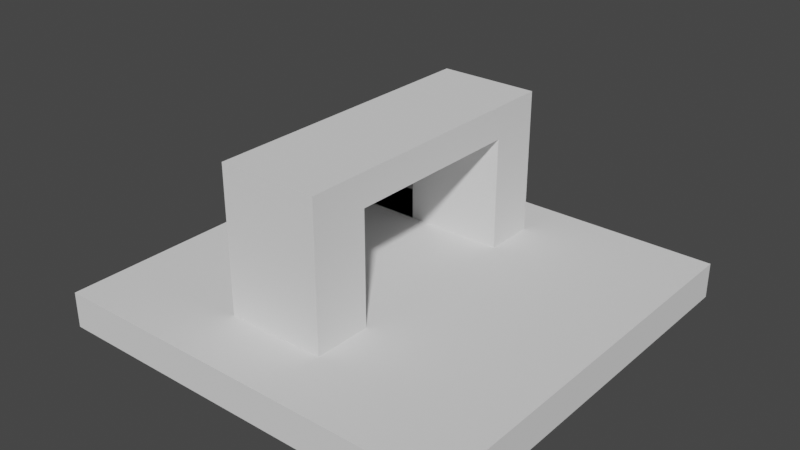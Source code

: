 # Source: Simple.blend  (saved by Blender 2.90.8; exported with 4.5.12 LTS)
import bpy
from mathutils import Matrix  # noqa: F401  (used for matrix-valued properties, if any)

bpy.ops.wm.read_factory_settings(use_empty=True)
scene = bpy.context.scene
scene.name = 'Scene'

# ---- collections
col_collection = bpy.data.collections.new('Collection'); scene.collection.children.link(col_collection)

# ---- world
world_world = bpy.data.worlds.new('World'); scene.world = world_world
world_world.use_nodes = True; world_world.node_tree.nodes.clear()
_N = world_world.node_tree.nodes; _L = world_world.node_tree.links
n0 = _N.new('ShaderNodeOutputWorld'); n0.name = 'World Output'; n0.location = (300, 300)
n1 = _N.new('ShaderNodeBackground'); n1.name = 'Background'; n1.location = (10, 300)
n1.inputs[0].default_value = (0.05088, 0.05088, 0.05088, 1.0)
_L.new(n1.outputs[0], n0.inputs[0])
n0.is_active_output = True
world_world.color = (0.05088, 0.05088, 0.05088)
world_world.use_sun_shadow = False
world_world.sun_shadow_jitter_overblur = 0.0

# ---- meshes
me_plane = bpy.data.meshes.new('Plane')
me_plane.from_pydata([(-12.5, -12.5, 0.0), (12.5, -12.5, 0.0), (-12.5, 12.5, 0.0), (12.5, 12.5, 0.0), (-12.5, -8.574, 0.0), (12.5, -8.574, 0.0), (12.5, -5.032, 0.0), (-12.5, -5.032, 0.0), (-4.154, -12.5, 0.0), (-4.154, 12.5, 0.0), (-4.154, -8.574, 0.0), (-4.154, -5.032, 0.0), (1.936, -12.5, 0.0), (1.936, 12.5, 0.0), (1.936, -8.574, 0.0), (1.936, -5.032, 0.0), (12.5, 6.2, 0.0), (-12.5, 6.2, 0.0), (-4.154, 6.2, 0.0), (1.936, 6.2, 0.0), (12.5, 9.35, 0.0), (-4.154, 9.35, 0.0), (1.936, 9.35, 0.0), (-12.5, 9.35, 0.0), (1.936, -8.574, 8.76), (-4.154, -8.574, 8.76), (1.936, -5.032, 8.76), (-4.154, -5.032, 8.76), (1.936, 6.2, 8.76), (-4.154, 6.2, 8.76), (-4.154, 9.35, 8.76), (1.936, 9.35, 8.76), (-4.154, 6.2, 6.816), (-4.154, 9.35, 6.816), (1.936, 6.2, 6.816), (1.936, 9.35, 6.816), (-4.154, -8.574, 6.816), (-4.154, -5.032, 6.816), (1.936, -8.574, 6.816), (1.936, -5.032, 6.816), (-12.5, -8.574, -2.167), (-12.5, -12.5, -2.167), (1.936, -12.5, -2.167), (12.5, -12.5, -2.167), (12.5, 9.35, -2.167), (12.5, 12.5, -2.167), (-4.154, 12.5, -2.167), (-12.5, 12.5, -2.167), (-12.5, -5.032, -2.167), (12.5, -8.574, -2.167), (-4.154, -8.574, -2.167), (12.5, -5.032, -2.167), (-12.5, 6.2, -2.167), (-4.154, -5.032, -2.167), (-4.154, -12.5, -2.167), (1.936, 12.5, -2.167), (1.936, -8.574, -2.167), (1.936, -5.032, -2.167), (-4.154, 9.35, -2.167), (1.936, 9.35, -2.167), (12.5, 6.2, -2.167), (-12.5, 9.35, -2.167), (-4.154, 6.2, -2.167), (1.936, 6.2, -2.167)], [], [(13, 55, 46, 9), (3, 45, 55, 13), (9, 46, 47, 2), (23, 61, 52, 17), (0, 41, 54, 8), (36, 38, 24, 25), (8, 54, 42, 12), (20, 44, 45, 3), (6, 51, 60, 16), (16, 60, 44, 20), (37, 36, 25, 27), (12, 42, 43, 1), (17, 52, 48, 7), (25, 24, 26, 27), (29, 28, 31, 30), (33, 32, 29, 30), (38, 39, 26, 24), (35, 33, 30, 31), (34, 35, 31, 28), (19, 22, 35, 34), (22, 21, 33, 35), (18, 19, 34, 32), (21, 18, 32, 33), (15, 11, 37, 39), (14, 15, 39, 38), (17, 7, 6, 16), (10, 14, 38, 36), (27, 26, 28, 29), (34, 39, 37, 32), (26, 39, 34, 28), (32, 37, 27, 29), (59, 55, 45, 44), (42, 56, 49, 43), (56, 57, 51, 49), (40, 48, 53, 50), (41, 40, 50, 54), (61, 47, 46, 58), (54, 50, 56, 42), (58, 46, 55, 59), (53, 62, 63, 57), (48, 52, 62, 53), (57, 63, 60, 51), (52, 61, 58, 62), (63, 59, 44, 60), (7, 48, 40, 4), (2, 47, 61, 23), (4, 10, 11, 7), (1, 43, 49, 5), (0, 8, 10, 4), (14, 10, 8, 12), (62, 58, 59, 63), (50, 53, 57, 56), (37, 11, 10, 36), (5, 49, 51, 6), (4, 40, 41, 0), (23, 17, 18, 21), (20, 3, 2, 23), (16, 20, 23, 17), (6, 15, 14, 5), (12, 1, 5, 14)])
_uv = me_plane.uv_layers.new(name='UVMap')
_uv.uv.foreach_set('vector', [0.9116, 0.2113, 0.9558, 0.2113, 0.9558, 0.3331, 0.9116, 0.3331, 0.9116, 0.0, 0.9558, 0.0, 0.9558, 0.2113, 0.9116, 0.2113, 0.9116, 0.3331, 0.9558, 0.3331, 0.9558, 0.5, 0.9116, 0.5, 0.9558, 0.063, 1.0, 0.063, 1.0, 0.126, 0.9558, 0.126, 0.9116, 0.5, 0.8674, 0.5, 0.8674, 0.3331, 0.9116, 0.3331, 0.9266, 0.5389, 0.8024, 0.5389, 0.8024, 0.5, 0.9266, 0.5, 0.9116, 0.3331, 0.8674, 0.3331, 0.8674, 0.2113, 0.9116, 0.2113, 0.8024, 0.563, 0.7582, 0.563, 0.7582, 0.5, 0.8024, 0.5, 0.8024, 0.8506, 0.7582, 0.8506, 0.7582, 0.626, 0.8024, 0.626, 0.8024, 0.626, 0.7582, 0.626, 0.7582, 0.563, 0.8024, 0.563, 0.3706, 0.7876, 0.3706, 0.8585, 0.331, 0.8585, 0.331, 0.7876, 0.9116, 0.2113, 0.8674, 0.2113, 0.8674, 0.0, 0.9116, 0.0, 0.9558, 0.126, 1.0, 0.126, 1.0, 0.3506, 0.9558, 0.3506, 0.5099, 0.5, 0.6341, 0.5, 0.6341, 0.5708, 0.5099, 0.5708, 0.5099, 0.7955, 0.6341, 0.7955, 0.6341, 0.8585, 0.5099, 0.8585, 0.3706, 0.5, 0.3706, 0.563, 0.331, 0.563, 0.331, 0.5, 0.2913, 0.8585, 0.2913, 0.7876, 0.331, 0.7876, 0.331, 0.8585, 0.7582, 0.7635, 0.6341, 0.7635, 0.6341, 0.7246, 0.7582, 0.7246, 0.2913, 0.563, 0.2913, 0.5, 0.331, 0.5, 0.331, 0.563, 0.1523, 0.563, 0.1523, 0.5, 0.2913, 0.5, 0.2913, 0.563, 0.7582, 0.8998, 0.6341, 0.8998, 0.6341, 0.7635, 0.7582, 0.7635, 0.9266, 0.9479, 0.8024, 0.9479, 0.8024, 0.8115, 0.9266, 0.8115, 0.5096, 0.5, 0.5096, 0.563, 0.3706, 0.563, 0.3706, 0.5, 0.9266, 0.8115, 0.8024, 0.8115, 0.8024, 0.6752, 0.9266, 0.6752, 0.1523, 0.8585, 0.1523, 0.7876, 0.2913, 0.7876, 0.2913, 0.8585, 0.7389, 0.5, 0.5099, 0.5, 0.5099, 5.722e-08, 0.7389, 5.722e-08, 0.9266, 0.6752, 0.8024, 0.6752, 0.8024, 0.5389, 0.9266, 0.5389, 0.5099, 0.5708, 0.6341, 0.5708, 0.6341, 0.7955, 0.5099, 0.7955, 0.7582, 0.5, 0.7582, 0.7246, 0.6341, 0.7246, 0.6341, 0.5, 0.331, 0.7876, 0.2913, 0.7876, 0.2913, 0.563, 0.331, 0.563, 0.3706, 0.563, 0.3706, 0.7876, 0.331, 0.7876, 0.331, 0.563, 0.06424, 0.2113, 5.835e-08, 0.2113, 0.0, 1.144e-07, 0.06424, 7.629e-08, 0.5099, 0.2113, 0.4298, 0.2113, 0.4298, 3.815e-08, 0.5099, 0.0, 0.4298, 0.2113, 0.3576, 0.2113, 0.3576, 5.722e-08, 0.4298, 3.815e-08, 0.4298, 0.5, 0.3576, 0.5, 0.3576, 0.3331, 0.4298, 0.3331, 0.5099, 0.5, 0.4298, 0.5, 0.4298, 0.3331, 0.5099, 0.3331, 0.06424, 0.5, 1.167e-07, 0.5, 5.835e-08, 0.3331, 0.06424, 0.3331, 0.5099, 0.3331, 0.4298, 0.3331, 0.4298, 0.2113, 0.5099, 0.2113, 0.06424, 0.3331, 5.835e-08, 0.3331, 5.835e-08, 0.2113, 0.06424, 0.2113, 0.3576, 0.3331, 0.1285, 0.3331, 0.1285, 0.2113, 0.3576, 0.2113, 0.3576, 0.5, 0.1285, 0.5, 0.1285, 0.3331, 0.3576, 0.3331, 0.3576, 0.2113, 0.1285, 0.2113, 0.1285, 5.722e-08, 0.3576, 5.722e-08, 0.1285, 0.5, 0.06424, 0.5, 0.06424, 0.3331, 0.1285, 0.3331, 0.1285, 0.2113, 0.06424, 0.2113, 0.06424, 7.629e-08, 0.1285, 5.722e-08, 0.9558, 0.3506, 1.0, 0.3506, 1.0, 0.4215, 0.9558, 0.4215, 0.9558, 0.0, 1.0, 0.0, 1.0, 0.063, 0.9558, 0.063, 0.08007, 1.0, 0.08007, 0.8331, 0.1523, 0.8331, 0.1523, 1.0, 0.8024, 1.0, 0.7582, 1.0, 0.7582, 0.9215, 0.8024, 0.9215, 1.167e-07, 1.0, 5.835e-08, 0.8331, 0.08007, 0.8331, 0.08007, 1.0, 0.08007, 0.7113, 0.08007, 0.8331, 5.835e-08, 0.8331, 5.835e-08, 0.7113, 0.1285, 0.3331, 0.06424, 0.3331, 0.06424, 0.2113, 0.1285, 0.2113, 0.4298, 0.3331, 0.3576, 0.3331, 0.3576, 0.2113, 0.4298, 0.2113, 0.3706, 0.7876, 0.5096, 0.7876, 0.5096, 0.8585, 0.3706, 0.8585, 0.8024, 0.9215, 0.7582, 0.9215, 0.7582, 0.8506, 0.8024, 0.8506, 0.9558, 0.4215, 1.0, 0.4215, 1.0, 0.5, 0.9558, 0.5, 0.8032, 0.5, 0.7389, 0.5, 0.7389, 0.3331, 0.8032, 0.3331, 0.8032, 3.815e-08, 0.8674, 0.0, 0.8674, 0.5, 0.8032, 0.5, 0.7389, 5.722e-08, 0.8032, 3.815e-08, 0.8032, 0.5, 0.7389, 0.5, 0.1523, 0.5, 0.1523, 0.7113, 0.08007, 0.7113, 0.08007, 0.5, 5.835e-08, 0.7113, 0.0, 0.5, 0.08007, 0.5, 0.08007, 0.7113])
me_plane.use_remesh_fix_poles = True
me_plane.use_remesh_preserve_attributes = False
me_plane.use_mirror_vertex_groups = False
me_plane.update()

# ---- objects
ob_bridge = bpy.data.objects.new('Bridge', me_plane)

# ---- transforms, parenting, visibility, modifiers, constraints
ob_bridge.location = (0.0, 0.0, 0.0)
ob_bridge.lineart.crease_threshold = 0.0

# ---- collection membership
col_collection.objects.link(ob_bridge)

# ---- scene / render settings (as saved in the file)
scene.frame_start = 1; scene.frame_end = 250; scene.frame_set(1)
scene.render.engine = 'BLENDER_EEVEE_NEXT'
scene.render.image_settings.file_format = 'FFMPEG'
scene.render.image_settings.color_mode = 'RGB'
scene.cycles.use_denoising = False
scene.cycles.samples = 128
scene.cycles.sampling_pattern = 'TABULATED_SOBOL'
scene.cycles.use_adaptive_sampling = False
scene.cycles.use_light_tree = False
scene.eevee.use_taa_reprojection = False
scene.view_settings.view_transform = 'Filmic'
bpy.context.view_layer.update()

# ---- added for rendering (the .blend has no active camera and no usable light): camera, sun
cam_auto = bpy.data.cameras.new('AutoCamera')
cam_auto.lens = 50.0
cam_auto.sensor_width = 36.0
cam_auto.clip_end = 1000.0
ob_auto_camera = bpy.data.objects.new('AutoCamera', cam_auto)
scene.collection.objects.link(ob_auto_camera)
ob_auto_camera.location = (34.2383, -41.086, 30.6873)
ob_auto_camera.rotation_euler = (1.09748, -7.21219e-08, 0.694738)
scene.camera = ob_auto_camera
light_auto_sun = bpy.data.lights.new('AutoSun', 'SUN')
light_auto_sun.energy = 3.0
light_auto_sun.angle = 0.0523599
ob_auto_sun = bpy.data.objects.new('AutoSun', light_auto_sun)
scene.collection.objects.link(ob_auto_sun)
ob_auto_sun.rotation_euler = (0.872665, 0.174533, 0.523599)
bpy.context.view_layer.update()
